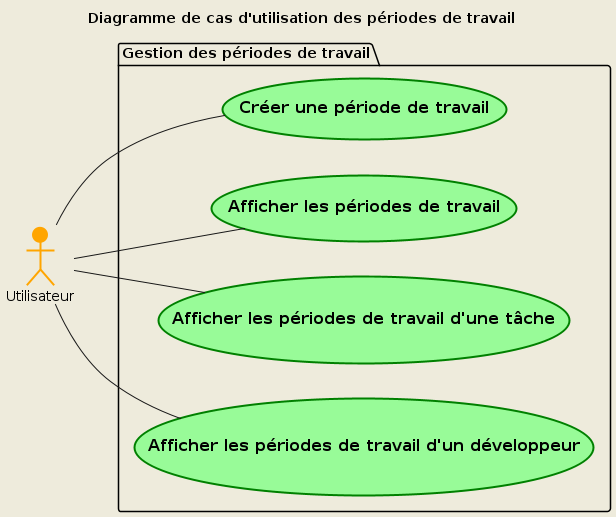

The diagram above was rendered by PlantUML. Its source (embedded in the PNG):
@startuml UseCase4
title Diagramme de cas d'utilisation des périodes de travail

left to right direction
skinparam style strictuml
skinparam backgroundColor #EEEBDC

actor Utilisateur #Orange;line:Orange;line.bold

package "Gestion des périodes de travail" {
    usecase "== Créer une période de travail" as UC4 #PaleGreen;line:Green;line.bold
    usecase "== Afficher les périodes de travail" as UC11 #PaleGreen;line:Green;line.bold
    usecase "== Afficher les périodes de travail d'une tâche" as UC12 #PaleGreen;line:Green;line.bold
    usecase "== Afficher les périodes de travail d'un développeur" as UC13 #PaleGreen;line:Green;line.bold
}


Utilisateur -- UC4
Utilisateur -- UC11
Utilisateur -- UC12
Utilisateur -- UC13

@enduml